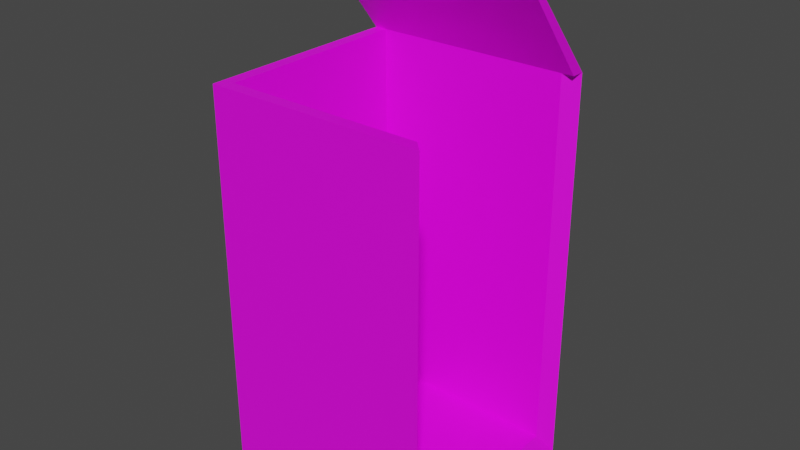 # Source: Damaged_Carton_1.blend  (saved by Blender 3.6.13; exported with 4.5.12 LTS)
import bpy
from mathutils import Matrix  # noqa: F401  (used for matrix-valued properties, if any)

bpy.ops.wm.read_factory_settings(use_empty=True)
scene = bpy.context.scene
scene.name = 'Scene'

# ---- collections
col_collection = bpy.data.collections.new('Collection'); scene.collection.children.link(col_collection)

# ---- images (referenced by path relative to the original .blend; pixels are not part of the script)
import os
ASSET_DIR = os.environ.get("B2B_ASSET_DIR", "")  # directory of the original .blend (textures are referenced by path, not embedded)
HERE = os.path.dirname(os.path.abspath(__file__))  # packed textures are extracted next to this script under _unpacked/

def load_image(name, relpath, width, height, colorspace="sRGB"):
    """Load a texture the original file referenced (path relative to the .blend, or extracted next to this script)."""
    p = next((c for c in (os.path.join(HERE, relpath), os.path.join(ASSET_DIR, relpath)) if relpath and os.path.exists(c)), "")
    if p:
        img = bpy.data.images.load(p, check_existing=True)
        img.name = name
    else:  # same state as the original file: an image datablock whose file is absent (Cycles renders it pink)
        img = bpy.data.images.new(name, width, height)
        img.source = "FILE"
        img.filepath = "//" + (relpath or name)
    img.colorspace_settings.name = colorspace
    return img
img_colour_palette_png = load_image('Colour Palette.png', 'Colour Palette.png', 1024, 1024, 'sRGB')

# ---- materials (node trees are filled in below, after node groups)
mat_material = bpy.data.materials.new('Material')
mat_material.alpha_threshold = 0.0
mat_material.use_transparent_shadow = False
mat_material.roughness = 0.5
mat_material.line_color = (0.0, 0.0, 0.0, 1.0)

# ---- material node trees
mat_material.use_nodes = True; mat_material.node_tree.nodes.clear()
_N = mat_material.node_tree.nodes; _L = mat_material.node_tree.links
n0 = _N.new('ShaderNodeOutputMaterial'); n0.name = 'Material Output'; n0.location = (300, 300)
n1 = _N.new('ShaderNodeBsdfPrincipled'); n1.name = 'Principled BSDF'; n1.location = (10, 300)
n1.distribution = 'GGX'
n1.subsurface_method = 'RANDOM_WALK_SKIN'
n1.inputs[3].default_value = 1.45
n1.inputs[27].default_value = (0.0, 0.0, 0.0, 1.0)
n1.inputs[28].default_value = 1.0
n2 = _N.new('ShaderNodeTexImage'); n2.name = 'Image Texture'; n2.location = (-281, 300)
n2.image = img_colour_palette_png
_L.new(n1.outputs[0], n0.inputs[0])
_L.new(n2.outputs[0], n1.inputs[0])
n0.is_active_output = True

# ---- world
world_world = bpy.data.worlds.new('World'); scene.world = world_world
world_world.use_nodes = True; world_world.node_tree.nodes.clear()
_N = world_world.node_tree.nodes; _L = world_world.node_tree.links
n0 = _N.new('ShaderNodeOutputWorld'); n0.name = 'World Output'; n0.location = (300, 300)
n1 = _N.new('ShaderNodeBackground'); n1.name = 'Background'; n1.location = (10, 300)
n1.inputs[0].default_value = (0.05088, 0.05088, 0.05088, 1.0)
_L.new(n1.outputs[0], n0.inputs[0])
n0.is_active_output = True
world_world.color = (0.05088, 0.05088, 0.05088)
world_world.use_sun_shadow = False
world_world.sun_shadow_jitter_overblur = 0.0

# ---- meshes
me_cube = bpy.data.meshes.new('Cube')
me_cube.from_pydata([(-0.045, -0.045, -0.108), (-0.045, 0.045, -0.108), (0.045, -0.045, -0.108), (0.045, 0.045, -0.108), (-0.045, -0.045, 0.0567), (-0.045, 0.00225, 0.108), (-0.045, 0.045, 0.0567), (0.045, -0.045, 0.0567), (0.045, 0.045, 0.0567), (0.045, 0.00225, 0.108), (0.045, 0.001318, 0.1053), (-0.045, 0.03957, 0.0567), (-0.045, -0.03957, 0.0567), (0.045, 0.03957, 0.0567), (-0.045, 0.001318, 0.1053), (0.0225, 0.001318, 0.1053), (0.0225, 0.03957, 0.0567), (-0.0225, 0.03957, 0.0567), (-0.0225, 0.001318, 0.1053), (0.04, 0.03957, 0.0567), (-0.04, 0.03957, 0.0567), (-0.04, -0.04, 0.0567), (0.04, -0.04, 0.0567), (0.04, 0.03957, -0.1), (-0.04, 0.03957, -0.1), (-0.04, -0.04, -0.1), (0.04, -0.04, -0.1)], [], [(1, 3, 2, 0), (1, 6, 8, 3), (5, 9, 8, 6), (2, 7, 4, 0), (1, 0, 4, 12, 11, 6), (15, 18, 17, 16), (5, 14, 10, 9), (8, 9, 10, 13), (5, 6, 11, 14), (14, 11, 17, 18), (13, 10, 15, 16), (21, 22, 26, 25), (20, 19, 8, 6), (22, 21, 4, 7), (21, 20, 6, 4), (24, 25, 26, 23), (20, 21, 25, 24), (19, 20, 24, 23), (2, 3, 23, 26), (3, 8, 19, 23), (19, 8, 13), (2, 26, 22, 7)])
_uv = me_cube.uv_layers.new(name='UVMap')
_uv.uv.foreach_set('vector', [0.3672, 0.1055, 0.3672, 0.1055, 0.3672, 0.1055, 0.3672, 0.1055, 0.3672, 0.1055, 0.3672, 0.1055, 0.3672, 0.1055, 0.3672, 0.1055, 0.3672, 0.1055, 0.3672, 0.1055, 0.3672, 0.1055, 0.3672, 0.1055, 0.3672, 0.1055, 0.3672, 0.1055, 0.3672, 0.1055, 0.3672, 0.1055, 0.3672, 0.1055, 0.3672, 0.1055, 0.3672, 0.1055, 0.3672, 0.1055, 0.3672, 0.1055, 0.3672, 0.1055, 0.3672, 0.1055, 0.3672, 0.1055, 0.3672, 0.1055, 0.3672, 0.1055, 0.3672, 0.1055, 0.3672, 0.1055, 0.3672, 0.1055, 0.3672, 0.1055, 0.3672, 0.1055, 0.3672, 0.1055, 0.3672, 0.1055, 0.3672, 0.1055, 0.3672, 0.1055, 0.3672, 0.1055, 0.3672, 0.1055, 0.3672, 0.1055, 0.3672, 0.1055, 0.3672, 0.1055, 0.3672, 0.1055, 0.3672, 0.1055, 0.3672, 0.1055, 0.3672, 0.1055, 0.3672, 0.1055, 0.3672, 0.1055, 0.3672, 0.1055, 0.3672, 0.1055, 0.3672, 0.1055, 0.3672, 0.1055, 0.3672, 0.1055, 0.3672, 0.1055, 0.3672, 0.1055, 0.3672, 0.1055, 0.3672, 0.1055, 0.3672, 0.1055, 0.3672, 0.1055, 0.3672, 0.1055, 0.3672, 0.1055, 0.3672, 0.1055, 0.3672, 0.1055, 0.3672, 0.1055, 0.3672, 0.1055, 0.3672, 0.1055, 0.3672, 0.1055, 0.3672, 0.1055, 0.3672, 0.1055, 0.3672, 0.1055, 0.3672, 0.1055, 0.3672, 0.1055, 0.3672, 0.1055, 0.3672, 0.1055, 0.3672, 0.1055, 0.3672, 0.1055, 0.3672, 0.1055, 0.3672, 0.1055, 0.3672, 0.1055, 0.3672, 0.1055, 0.3672, 0.1055, 0.3672, 0.1055, 0.3672, 0.1055, 0.3672, 0.1055, 0.3672, 0.1055, 0.3672, 0.1055, 0.3672, 0.1055, 0.3672, 0.1055, 0.3672, 0.1055, 0.3672, 0.1055, 0.3672, 0.1055])
me_cube.materials.append(mat_material)
me_cube.update()

# ---- objects
ob_carton = bpy.data.objects.new('Carton', me_cube)

# ---- transforms, parenting, visibility, modifiers, constraints
ob_carton.location = (0.0, 0.0, 0.0)

# ---- collection membership
col_collection.objects.link(ob_carton)

# ---- scene / render settings (as saved in the file)
scene.frame_start = 1; scene.frame_end = 250; scene.frame_set(1)
scene.render.engine = 'BLENDER_EEVEE_NEXT'
scene.cycles.sampling_pattern = 'TABULATED_SOBOL'
scene.view_settings.view_transform = 'Filmic'
bpy.context.view_layer.update()

# ---- added for rendering (the .blend has no active camera and no usable light): camera, sun
cam_auto = bpy.data.cameras.new('AutoCamera')
cam_auto.lens = 50.0
cam_auto.sensor_width = 36.0
cam_auto.clip_end = 1000.0
ob_auto_camera = bpy.data.objects.new('AutoCamera', cam_auto)
scene.collection.objects.link(ob_auto_camera)
ob_auto_camera.location = (0.231964, -0.278357, 0.185571)
ob_auto_camera.rotation_euler = (1.09748, -7.21219e-08, 0.694738)
scene.camera = ob_auto_camera
light_auto_sun = bpy.data.lights.new('AutoSun', 'SUN')
light_auto_sun.energy = 3.0
light_auto_sun.angle = 0.0523599
ob_auto_sun = bpy.data.objects.new('AutoSun', light_auto_sun)
scene.collection.objects.link(ob_auto_sun)
ob_auto_sun.rotation_euler = (0.872665, 0.174533, 0.523599)
bpy.context.view_layer.update()
